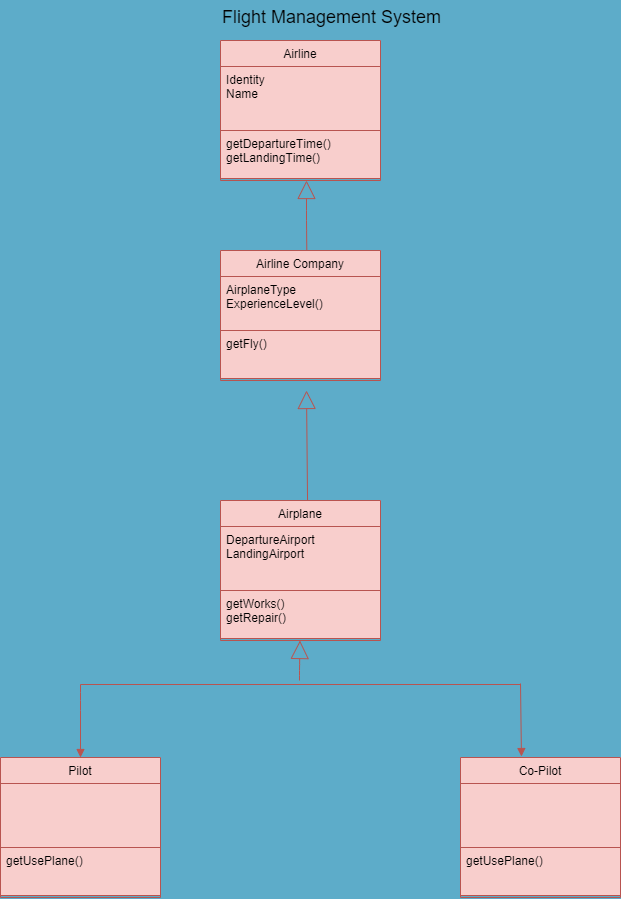

The diagram above was exported from draw.io. Its source (the exported page's mxGraphModel, read from the mxfile embedded in the PNG):
<mxGraphModel dx="868" dy="425" grid="1" gridSize="10" guides="1" tooltips="1" connect="1" arrows="1" fold="1" page="1" pageScale="1" pageWidth="827" pageHeight="1169" background="#5DACC9" math="0" shadow="0">
  <root>
    <mxCell id="WIyWlLk6GJQsqaUBKTNV-0" />
    <mxCell id="WIyWlLk6GJQsqaUBKTNV-1" parent="WIyWlLk6GJQsqaUBKTNV-0" />
    <mxCell id="zkfFHV4jXpPFQw0GAbJ--0" value="Airline" style="swimlane;fontStyle=0;align=center;verticalAlign=top;childLayout=stackLayout;horizontal=1;startSize=26;horizontalStack=0;resizeParent=1;resizeLast=0;collapsible=1;marginBottom=0;rounded=0;shadow=0;strokeWidth=1;fillColor=#f8cecc;strokeColor=#b85450;" parent="WIyWlLk6GJQsqaUBKTNV-1" vertex="1">
      <mxGeometry x="310" y="40" width="160" height="140" as="geometry">
        <mxRectangle x="230" y="140" width="160" height="26" as="alternateBounds" />
      </mxGeometry>
    </mxCell>
    <mxCell id="zkfFHV4jXpPFQw0GAbJ--1" value="Identity&#10;Name&#10;" style="text;align=left;verticalAlign=top;spacingLeft=4;spacingRight=4;overflow=hidden;rotatable=0;points=[[0,0.5],[1,0.5]];portConstraint=eastwest;fillColor=#f8cecc;strokeColor=#b85450;" parent="zkfFHV4jXpPFQw0GAbJ--0" vertex="1">
      <mxGeometry y="26" width="160" height="64" as="geometry" />
    </mxCell>
    <mxCell id="zkfFHV4jXpPFQw0GAbJ--5" value="getDepartureTime()&#10;getLandingTime()" style="text;align=left;verticalAlign=top;spacingLeft=4;spacingRight=4;overflow=hidden;rotatable=0;points=[[0,0.5],[1,0.5]];portConstraint=eastwest;fontFamily=Helvetica;fillColor=#f8cecc;strokeColor=#b85450;" parent="zkfFHV4jXpPFQw0GAbJ--0" vertex="1">
      <mxGeometry y="90" width="160" height="48" as="geometry" />
    </mxCell>
    <mxCell id="cy3S9P9_BfatTyhNM31M-5" value="" style="endArrow=block;endSize=16;endFill=0;html=1;fontFamily=Helvetica;fillColor=#f8cecc;strokeColor=#b85450;exitX=0.544;exitY=0;exitDx=0;exitDy=0;exitPerimeter=0;" edge="1" parent="WIyWlLk6GJQsqaUBKTNV-1">
      <mxGeometry width="160" relative="1" as="geometry">
        <mxPoint x="397.03999999999996" y="500" as="sourcePoint" />
        <mxPoint x="396" y="390" as="targetPoint" />
        <Array as="points" />
      </mxGeometry>
    </mxCell>
    <mxCell id="cy3S9P9_BfatTyhNM31M-167" value="Flight Management System" style="text;whiteSpace=wrap;html=1;fontSize=18;fontFamily=Helvetica;" vertex="1" parent="WIyWlLk6GJQsqaUBKTNV-1">
      <mxGeometry x="310" width="260" height="10" as="geometry" />
    </mxCell>
    <mxCell id="cy3S9P9_BfatTyhNM31M-168" value="Airplane" style="swimlane;fontStyle=0;align=center;verticalAlign=top;childLayout=stackLayout;horizontal=1;startSize=26;horizontalStack=0;resizeParent=1;resizeLast=0;collapsible=1;marginBottom=0;rounded=0;shadow=0;strokeWidth=1;fillColor=#f8cecc;strokeColor=#b85450;" vertex="1" parent="WIyWlLk6GJQsqaUBKTNV-1">
      <mxGeometry x="310" y="500" width="160" height="140" as="geometry">
        <mxRectangle x="230" y="140" width="160" height="26" as="alternateBounds" />
      </mxGeometry>
    </mxCell>
    <mxCell id="cy3S9P9_BfatTyhNM31M-169" value="DepartureAirport&#10;LandingAirport" style="text;align=left;verticalAlign=top;spacingLeft=4;spacingRight=4;overflow=hidden;rotatable=0;points=[[0,0.5],[1,0.5]];portConstraint=eastwest;fillColor=#f8cecc;strokeColor=#b85450;" vertex="1" parent="cy3S9P9_BfatTyhNM31M-168">
      <mxGeometry y="26" width="160" height="64" as="geometry" />
    </mxCell>
    <mxCell id="cy3S9P9_BfatTyhNM31M-170" value="getWorks()&#10;getRepair()&#10;" style="text;align=left;verticalAlign=top;spacingLeft=4;spacingRight=4;overflow=hidden;rotatable=0;points=[[0,0.5],[1,0.5]];portConstraint=eastwest;fontFamily=Helvetica;fillColor=#f8cecc;strokeColor=#b85450;" vertex="1" parent="cy3S9P9_BfatTyhNM31M-168">
      <mxGeometry y="90" width="160" height="48" as="geometry" />
    </mxCell>
    <mxCell id="cy3S9P9_BfatTyhNM31M-171" value="Pilot" style="swimlane;fontStyle=0;align=center;verticalAlign=top;childLayout=stackLayout;horizontal=1;startSize=26;horizontalStack=0;resizeParent=1;resizeLast=0;collapsible=1;marginBottom=0;rounded=0;shadow=0;strokeWidth=1;fillColor=#f8cecc;strokeColor=#b85450;" vertex="1" parent="WIyWlLk6GJQsqaUBKTNV-1">
      <mxGeometry x="90" y="757" width="160" height="140" as="geometry">
        <mxRectangle x="230" y="140" width="160" height="26" as="alternateBounds" />
      </mxGeometry>
    </mxCell>
    <mxCell id="cy3S9P9_BfatTyhNM31M-172" value="" style="text;align=left;verticalAlign=top;spacingLeft=4;spacingRight=4;overflow=hidden;rotatable=0;points=[[0,0.5],[1,0.5]];portConstraint=eastwest;fillColor=#f8cecc;strokeColor=#b85450;" vertex="1" parent="cy3S9P9_BfatTyhNM31M-171">
      <mxGeometry y="26" width="160" height="64" as="geometry" />
    </mxCell>
    <mxCell id="cy3S9P9_BfatTyhNM31M-173" value="getUsePlane()" style="text;align=left;verticalAlign=top;spacingLeft=4;spacingRight=4;overflow=hidden;rotatable=0;points=[[0,0.5],[1,0.5]];portConstraint=eastwest;fontFamily=Helvetica;fillColor=#f8cecc;strokeColor=#b85450;" vertex="1" parent="cy3S9P9_BfatTyhNM31M-171">
      <mxGeometry y="90" width="160" height="48" as="geometry" />
    </mxCell>
    <mxCell id="cy3S9P9_BfatTyhNM31M-174" value="Co-Pilot" style="swimlane;fontStyle=0;align=center;verticalAlign=top;childLayout=stackLayout;horizontal=1;startSize=26;horizontalStack=0;resizeParent=1;resizeLast=0;collapsible=1;marginBottom=0;rounded=0;shadow=0;strokeWidth=1;fillColor=#f8cecc;strokeColor=#b85450;" vertex="1" parent="WIyWlLk6GJQsqaUBKTNV-1">
      <mxGeometry x="550" y="757" width="160" height="140" as="geometry">
        <mxRectangle x="230" y="140" width="160" height="26" as="alternateBounds" />
      </mxGeometry>
    </mxCell>
    <mxCell id="cy3S9P9_BfatTyhNM31M-175" value="" style="text;align=left;verticalAlign=top;spacingLeft=4;spacingRight=4;overflow=hidden;rotatable=0;points=[[0,0.5],[1,0.5]];portConstraint=eastwest;fillColor=#f8cecc;strokeColor=#b85450;" vertex="1" parent="cy3S9P9_BfatTyhNM31M-174">
      <mxGeometry y="26" width="160" height="64" as="geometry" />
    </mxCell>
    <mxCell id="cy3S9P9_BfatTyhNM31M-176" value="getUsePlane()&#10;" style="text;align=left;verticalAlign=top;spacingLeft=4;spacingRight=4;overflow=hidden;rotatable=0;points=[[0,0.5],[1,0.5]];portConstraint=eastwest;fontFamily=Helvetica;fillColor=#f8cecc;strokeColor=#b85450;" vertex="1" parent="cy3S9P9_BfatTyhNM31M-174">
      <mxGeometry y="90" width="160" height="48" as="geometry" />
    </mxCell>
    <mxCell id="cy3S9P9_BfatTyhNM31M-177" value="" style="line;strokeWidth=1;fillColor=#f8cecc;align=left;verticalAlign=middle;spacingTop=-1;spacingLeft=3;spacingRight=3;rotatable=0;labelPosition=right;points=[];portConstraint=eastwest;fontFamily=Helvetica;fontSize=18;strokeColor=#b85450;" vertex="1" parent="WIyWlLk6GJQsqaUBKTNV-1">
      <mxGeometry x="170" y="680" width="440" height="8" as="geometry" />
    </mxCell>
    <mxCell id="cy3S9P9_BfatTyhNM31M-178" value="" style="endArrow=block;endSize=16;endFill=0;html=1;fontFamily=Helvetica;fillColor=#f8cecc;strokeColor=#b85450;" edge="1" parent="WIyWlLk6GJQsqaUBKTNV-1">
      <mxGeometry width="160" relative="1" as="geometry">
        <mxPoint x="389" y="680" as="sourcePoint" />
        <mxPoint x="389.48" y="640" as="targetPoint" />
        <Array as="points">
          <mxPoint x="389" y="670" />
        </Array>
      </mxGeometry>
    </mxCell>
    <mxCell id="cy3S9P9_BfatTyhNM31M-181" value="" style="html=1;verticalAlign=bottom;endArrow=block;fontFamily=Helvetica;fontSize=18;entryX=0.5;entryY=0;entryDx=0;entryDy=0;fillColor=#f8cecc;strokeColor=#b85450;" edge="1" parent="WIyWlLk6GJQsqaUBKTNV-1" target="cy3S9P9_BfatTyhNM31M-171">
      <mxGeometry width="80" relative="1" as="geometry">
        <mxPoint x="170" y="684" as="sourcePoint" />
        <mxPoint x="180" y="727" as="targetPoint" />
        <Array as="points">
          <mxPoint x="170" y="700" />
        </Array>
      </mxGeometry>
    </mxCell>
    <mxCell id="cy3S9P9_BfatTyhNM31M-183" value="" style="html=1;verticalAlign=bottom;endArrow=block;fontFamily=Helvetica;fontSize=18;entryX=0.381;entryY=-0.007;entryDx=0;entryDy=0;entryPerimeter=0;fillColor=#f8cecc;strokeColor=#b85450;" edge="1" parent="WIyWlLk6GJQsqaUBKTNV-1" target="cy3S9P9_BfatTyhNM31M-174">
      <mxGeometry width="80" relative="1" as="geometry">
        <mxPoint x="610" y="683" as="sourcePoint" />
        <mxPoint x="610" y="750" as="targetPoint" />
      </mxGeometry>
    </mxCell>
    <mxCell id="cy3S9P9_BfatTyhNM31M-184" value="" style="endArrow=block;endSize=16;endFill=0;html=1;fontFamily=Helvetica;fillColor=#f8cecc;strokeColor=#b85450;exitX=0.544;exitY=0;exitDx=0;exitDy=0;exitPerimeter=0;" edge="1" parent="WIyWlLk6GJQsqaUBKTNV-1">
      <mxGeometry width="160" relative="1" as="geometry">
        <mxPoint x="397.03999999999996" y="320" as="sourcePoint" />
        <mxPoint x="396" y="180" as="targetPoint" />
        <Array as="points">
          <mxPoint x="396" y="220" />
        </Array>
      </mxGeometry>
    </mxCell>
    <mxCell id="cy3S9P9_BfatTyhNM31M-185" value="Airline Company" style="swimlane;fontStyle=0;align=center;verticalAlign=top;childLayout=stackLayout;horizontal=1;startSize=26;horizontalStack=0;resizeParent=1;resizeLast=0;collapsible=1;marginBottom=0;rounded=0;shadow=0;strokeWidth=1;fillColor=#f8cecc;strokeColor=#b85450;" vertex="1" parent="WIyWlLk6GJQsqaUBKTNV-1">
      <mxGeometry x="310" y="250" width="160" height="130" as="geometry">
        <mxRectangle x="230" y="140" width="160" height="26" as="alternateBounds" />
      </mxGeometry>
    </mxCell>
    <mxCell id="cy3S9P9_BfatTyhNM31M-186" value="AirplaneType&#10;ExperienceLevel()" style="text;align=left;verticalAlign=top;spacingLeft=4;spacingRight=4;overflow=hidden;rotatable=0;points=[[0,0.5],[1,0.5]];portConstraint=eastwest;fillColor=#f8cecc;strokeColor=#b85450;" vertex="1" parent="cy3S9P9_BfatTyhNM31M-185">
      <mxGeometry y="26" width="160" height="54" as="geometry" />
    </mxCell>
    <mxCell id="cy3S9P9_BfatTyhNM31M-187" value="getFly()" style="text;align=left;verticalAlign=top;spacingLeft=4;spacingRight=4;overflow=hidden;rotatable=0;points=[[0,0.5],[1,0.5]];portConstraint=eastwest;fontFamily=Helvetica;fillColor=#f8cecc;strokeColor=#b85450;" vertex="1" parent="cy3S9P9_BfatTyhNM31M-185">
      <mxGeometry y="80" width="160" height="48" as="geometry" />
    </mxCell>
  </root>
</mxGraphModel>